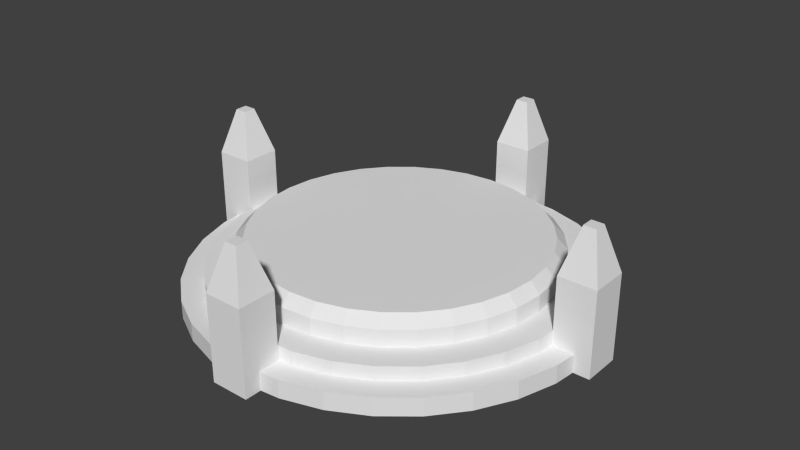 # Source: Teleport_TeleportPad.blend  (saved by Blender 2.69.0; exported with 4.5.12 LTS)
import bpy
from mathutils import Matrix  # noqa: F401  (used for matrix-valued properties, if any)

bpy.ops.wm.read_factory_settings(use_empty=True)
scene = bpy.context.scene
scene.name = 'Scene'

# ---- collections
col_collection_2 = bpy.data.collections.new('Collection 2'); scene.collection.children.link(col_collection_2)

# ---- world
world_world = bpy.data.worlds.new('World'); scene.world = world_world
world_world.color = (0.05088, 0.05088, 0.05088)
world_world.use_sun_shadow = False
world_world.sun_shadow_jitter_overblur = 0.0
world_world.cycles.sampling_method = 'MANUAL'
world_world.cycles.sample_map_resolution = 256

# ---- meshes
me_circle = bpy.data.meshes.new('Circle')
me_circle.from_pydata([(3.642, 0.4152, -0.006246), (4.411, 0.4152, -0.006246), (4.411, -0.354, -0.006246), (3.642, -0.354, -0.006246), (3.642, 0.4152, 1.711), (4.411, 0.4152, 1.711), (4.411, -0.354, 1.711), (3.642, -0.354, 1.711), (3.903, 0.1545, 2.633), (4.151, 0.1545, 2.633), (4.151, -0.09335, 2.633), (3.903, -0.09335, 2.633), (0.4152, -3.642, -0.006246), (0.4152, -4.411, -0.006246), (-0.354, -4.411, -0.006246), (-0.354, -3.642, -0.006246), (0.4152, -3.642, 1.711), (0.4152, -4.411, 1.711), (-0.354, -4.411, 1.711), (-0.354, -3.642, 1.711), (0.1545, -3.903, 2.633), (0.1545, -4.151, 2.633), (-0.09335, -4.151, 2.633), (-0.09335, -3.903, 2.633), (-3.642, -0.4152, -0.006246), (-4.411, -0.4152, -0.006246), (-4.411, 0.354, -0.006246), (-3.642, 0.354, -0.006246), (-3.642, -0.4152, 1.711), (-4.411, -0.4152, 1.711), (-4.411, 0.354, 1.711), (-3.642, 0.354, 1.711), (-3.903, -0.1545, 2.633), (-4.151, -0.1545, 2.633), (-4.151, 0.09335, 2.633), (-3.903, 0.09335, 2.633), (-0.3846, 3.642, -0.006246), (-0.3846, 4.411, -0.006246), (0.3846, 4.411, -0.006246), (0.3846, 3.642, -0.006246), (-0.3846, 3.642, 1.711), (-0.3846, 4.411, 1.711), (0.3846, 4.411, 1.711), (0.3846, 3.642, 1.711), (-0.1239, 3.902, 2.633), (-0.1239, 4.15, 2.633), (0.1239, 4.15, 2.633), (0.1239, 3.902, 2.633), (0.0, 4.125, 0.0), (-0.8047, 4.046, 0.0), (-1.579, 3.811, 0.0), (-2.292, 3.43, 0.0), (-2.917, 2.917, 0.0), (-3.43, 2.292, 0.0), (-3.811, 1.579, 0.0), (-4.046, 0.8047, 0.0), (-4.125, 3.114e-07, 0.0), (-4.046, -0.8047, 0.0), (-3.811, -1.579, 0.0), (-3.43, -2.292, 0.0), (-2.917, -2.917, 0.0), (-2.292, -3.43, 0.0), (-1.579, -3.811, 0.0), (-0.8047, -4.046, 0.0), (1.344e-06, -4.125, 0.0), (0.8047, -4.046, 0.0), (1.579, -3.811, 0.0), (2.292, -3.43, 0.0), (2.917, -2.917, 0.0), (3.43, -2.292, 0.0), (3.811, -1.579, 0.0), (4.046, -0.8047, 0.0), (4.125, 3.983e-06, 0.0), (4.046, 0.8047, 0.0), (3.811, 1.579, 0.0), (3.43, 2.292, 0.0), (2.917, 2.917, 0.0), (2.292, 3.43, 0.0), (1.579, 3.811, 0.0), (0.8047, 4.046, 0.0), (0.0, 4.125, 0.3644), (-0.8047, 4.046, 0.3644), (-1.579, 3.811, 0.3644), (-2.292, 3.43, 0.3644), (-2.917, 2.917, 0.3644), (-3.43, 2.292, 0.3644), (-3.811, 1.579, 0.3644), (-4.046, 0.8047, 0.3644), (-4.125, 3.114e-07, 0.3644), (-4.046, -0.8047, 0.3644), (-3.811, -1.579, 0.3644), (-3.43, -2.292, 0.3644), (-2.917, -2.917, 0.3644), (-2.292, -3.43, 0.3644), (-1.579, -3.811, 0.3644), (-0.8047, -4.046, 0.3644), (1.344e-06, -4.125, 0.3644), (0.8047, -4.046, 0.3644), (1.579, -3.811, 0.3644), (2.292, -3.43, 0.3644), (2.917, -2.917, 0.3644), (3.43, -2.292, 0.3644), (3.811, -1.579, 0.3644), (4.046, -0.8047, 0.3644), (4.125, 3.983e-06, 0.3644), (4.046, 0.8047, 0.3644), (3.811, 1.579, 0.3644), (3.43, 2.292, 0.3644), (2.917, 2.917, 0.3644), (2.292, 3.43, 0.3644), (1.579, 3.811, 0.3644), (0.8047, 4.046, 0.3644), (-5.327e-08, 3.676, 0.3644), (-0.7172, 3.606, 0.3644), (-1.407, 3.397, 0.3644), (-2.042, 3.057, 0.3644), (-2.6, 2.6, 0.3644), (-3.057, 2.042, 0.3644), (-3.397, 1.407, 0.3644), (-3.606, 0.7172, 0.3644), (-3.676, 4.054e-07, 0.3644), (-3.606, -0.7172, 0.3644), (-3.397, -1.407, 0.3644), (-3.057, -2.042, 0.3644), (-2.6, -2.6, 0.3644), (-2.042, -3.057, 0.3644), (-1.407, -3.397, 0.3644), (-0.7172, -3.606, 0.3644), (1.145e-06, -3.676, 0.3644), (0.7172, -3.606, 0.3644), (1.407, -3.397, 0.3644), (2.042, -3.057, 0.3644), (2.6, -2.6, 0.3644), (3.057, -2.042, 0.3644), (3.397, -1.407, 0.3644), (3.606, -0.7172, 0.3644), (3.676, 3.678e-06, 0.3644), (3.606, 0.7172, 0.3644), (3.397, 1.407, 0.3644), (3.057, 2.042, 0.3644), (2.6, 2.6, 0.3644), (2.042, 3.057, 0.3644), (1.407, 3.397, 0.3644), (0.7172, 3.606, 0.3644), (-5.327e-08, 3.676, 0.6498), (-0.7172, 3.606, 0.6498), (-1.407, 3.397, 0.6498), (-2.042, 3.057, 0.6498), (-2.6, 2.6, 0.6498), (-3.057, 2.042, 0.6498), (-3.397, 1.407, 0.6498), (-3.606, 0.7172, 0.6498), (-3.676, 4.054e-07, 0.6498), (-3.606, -0.7172, 0.6498), (-3.397, -1.407, 0.6498), (-3.057, -2.042, 0.6498), (-2.6, -2.6, 0.6498), (-2.042, -3.057, 0.6498), (-1.407, -3.397, 0.6498), (-0.7172, -3.606, 0.6498), (1.145e-06, -3.676, 0.6498), (0.7172, -3.606, 0.6498), (1.407, -3.397, 0.6498), (2.042, -3.057, 0.6498), (2.6, -2.6, 0.6498), (3.057, -2.042, 0.6498), (3.397, -1.407, 0.6498), (3.606, -0.7172, 0.6498), (3.676, 3.678e-06, 0.6498), (3.606, 0.7172, 0.6498), (3.397, 1.407, 0.6498), (3.057, 2.042, 0.6498), (2.6, 2.6, 0.6498), (2.042, 3.057, 0.6498), (1.407, 3.397, 0.6498), (0.7172, 3.606, 0.6498), (-8.971e-08, 3.128, 0.6498), (-0.6103, 3.068, 0.6498), (-1.197, 2.89, 0.6498), (-1.738, 2.601, 0.6498), (-2.212, 2.212, 0.6498), (-2.601, 1.738, 0.6498), (-2.89, 1.197, 0.6498), (-3.068, 0.6103, 0.6498), (-3.128, 5.179e-07, 0.6498), (-3.068, -0.6103, 0.6498), (-2.89, -1.197, 0.6498), (-2.601, -1.738, 0.6498), (-2.212, -2.212, 0.6498), (-1.738, -2.601, 0.6498), (-1.197, -2.89, 0.6498), (-0.6103, -3.068, 0.6498), (9.297e-07, -3.128, 0.6498), (0.6103, -3.068, 0.6498), (1.197, -2.89, 0.6498), (1.738, -2.601, 0.6498), (2.212, -2.212, 0.6498), (2.601, -1.738, 0.6498), (2.89, -1.197, 0.6498), (3.068, -0.6103, 0.6498), (3.128, 3.303e-06, 0.6498), (3.068, 0.6103, 0.6498), (2.89, 1.197, 0.6498), (2.601, 1.738, 0.6498), (2.212, 2.212, 0.6498), (1.738, 2.601, 0.6498), (1.197, 2.89, 0.6498), (0.6103, 3.068, 0.6498), (-8.971e-08, 3.128, 0.9894), (-0.6103, 3.068, 0.9894), (-1.197, 2.89, 0.9894), (-1.738, 2.601, 0.9894), (-2.212, 2.212, 0.9894), (-2.601, 1.738, 0.9894), (-2.89, 1.197, 0.9894), (-3.068, 0.6103, 0.9894), (-3.128, 5.179e-07, 0.9894), (-3.068, -0.6103, 0.9894), (-2.89, -1.197, 0.9894), (-2.601, -1.738, 0.9894), (-2.212, -2.212, 0.9894), (-1.738, -2.601, 0.9894), (-1.197, -2.89, 0.9894), (-0.6103, -3.068, 0.9894), (9.297e-07, -3.128, 0.9894), (0.6103, -3.068, 0.9894), (1.197, -2.89, 0.9894), (1.738, -2.601, 0.9894), (2.212, -2.212, 0.9894), (2.601, -1.738, 0.9894), (2.89, -1.197, 0.9894), (3.068, -0.6103, 0.9894), (3.128, 3.303e-06, 0.9894), (3.068, 0.6103, 0.9894), (2.89, 1.197, 0.9894), (2.601, 1.738, 0.9894), (2.212, 2.212, 0.9894), (1.738, 2.601, 0.9894), (1.197, 2.89, 0.9894), (0.6103, 3.068, 0.9894), (-8.833e-08, 2.919, 1.198), (-0.5695, 2.863, 1.198), (-1.117, 2.697, 1.198), (-1.622, 2.427, 1.198), (-2.064, 2.064, 1.198), (-2.427, 1.622, 1.198), (-2.697, 1.117, 1.198), (-2.863, 0.5695, 1.198), (-2.919, 5.498e-07, 1.198), (-2.863, -0.5695, 1.198), (-2.697, -1.117, 1.198), (-2.427, -1.622, 1.198), (-2.064, -2.064, 1.198), (-1.622, -2.427, 1.198), (-1.117, -2.697, 1.198), (-0.5695, -2.863, 1.198), (8.628e-07, -2.919, 1.198), (0.5695, -2.863, 1.198), (1.117, -2.697, 1.198), (1.622, -2.427, 1.198), (2.064, -2.064, 1.198), (2.427, -1.622, 1.198), (2.697, -1.117, 1.198), (2.863, -0.5695, 1.198), (2.919, 3.148e-06, 1.198), (2.863, 0.5695, 1.198), (2.697, 1.117, 1.198), (2.427, 1.622, 1.198), (2.064, 2.064, 1.198), (1.622, 2.427, 1.198), (1.117, 2.697, 1.198), (0.5695, 2.863, 1.198)], [], [(4, 5, 1, 0), (5, 6, 2, 1), (6, 7, 3, 2), (7, 4, 0, 3), (0, 1, 2, 3), (4, 7, 11, 8), (11, 10, 9, 8), (7, 6, 10, 11), (6, 5, 9, 10), (5, 4, 8, 9), (16, 17, 13, 12), (17, 18, 14, 13), (18, 19, 15, 14), (19, 16, 12, 15), (12, 13, 14, 15), (16, 19, 23, 20), (23, 22, 21, 20), (19, 18, 22, 23), (18, 17, 21, 22), (17, 16, 20, 21), (28, 29, 25, 24), (29, 30, 26, 25), (30, 31, 27, 26), (31, 28, 24, 27), (24, 25, 26, 27), (28, 31, 35, 32), (35, 34, 33, 32), (31, 30, 34, 35), (30, 29, 33, 34), (29, 28, 32, 33), (40, 41, 37, 36), (41, 42, 38, 37), (42, 43, 39, 38), (43, 40, 36, 39), (36, 37, 38, 39), (40, 43, 47, 44), (47, 46, 45, 44), (43, 42, 46, 47), (42, 41, 45, 46), (41, 40, 44, 45), (74, 75, 107, 106), (52, 53, 85, 84), (63, 64, 96, 95), (72, 73, 105, 104), (50, 51, 83, 82), (61, 62, 94, 93), (70, 71, 103, 102), (48, 49, 81, 80), (59, 60, 92, 91), (79, 48, 80, 111), (68, 69, 101, 100), (57, 58, 90, 89), (77, 78, 110, 109), (66, 67, 99, 98), (55, 56, 88, 87), (75, 76, 108, 107), (64, 65, 97, 96), (53, 54, 86, 85), (73, 74, 106, 105), (51, 52, 84, 83), (62, 63, 95, 94), (71, 72, 104, 103), (49, 50, 82, 81), (60, 61, 93, 92), (69, 70, 102, 101), (58, 59, 91, 90), (78, 79, 111, 110), (67, 68, 100, 99), (56, 57, 89, 88), (76, 77, 109, 108), (65, 66, 98, 97), (54, 55, 87, 86), (107, 108, 140, 139), (96, 97, 129, 128), (85, 86, 118, 117), (105, 106, 138, 137), (83, 84, 116, 115), (94, 95, 127, 126), (103, 104, 136, 135), (81, 82, 114, 113), (92, 93, 125, 124), (101, 102, 134, 133), (90, 91, 123, 122), (110, 111, 143, 142), (99, 100, 132, 131), (88, 89, 121, 120), (108, 109, 141, 140), (97, 98, 130, 129), (86, 87, 119, 118), (106, 107, 139, 138), (84, 85, 117, 116), (95, 96, 128, 127), (104, 105, 137, 136), (82, 83, 115, 114), (93, 94, 126, 125), (102, 103, 135, 134), (80, 81, 113, 112), (91, 92, 124, 123), (111, 80, 112, 143), (100, 101, 133, 132), (89, 90, 122, 121), (109, 110, 142, 141), (98, 99, 131, 130), (87, 88, 120, 119), (141, 142, 174, 173), (130, 131, 163, 162), (119, 120, 152, 151), (139, 140, 172, 171), (128, 129, 161, 160), (117, 118, 150, 149), (137, 138, 170, 169), (115, 116, 148, 147), (126, 127, 159, 158), (135, 136, 168, 167), (113, 114, 146, 145), (124, 125, 157, 156), (133, 134, 166, 165), (122, 123, 155, 154), (142, 143, 175, 174), (131, 132, 164, 163), (120, 121, 153, 152), (140, 141, 173, 172), (129, 130, 162, 161), (118, 119, 151, 150), (138, 139, 171, 170), (116, 117, 149, 148), (127, 128, 160, 159), (136, 137, 169, 168), (114, 115, 147, 146), (125, 126, 158, 157), (134, 135, 167, 166), (112, 113, 145, 144), (123, 124, 156, 155), (143, 112, 144, 175), (132, 133, 165, 164), (121, 122, 154, 153), (175, 144, 176, 207), (164, 165, 197, 196), (153, 154, 186, 185), (173, 174, 206, 205), (162, 163, 195, 194), (151, 152, 184, 183), (171, 172, 204, 203), (160, 161, 193, 192), (149, 150, 182, 181), (169, 170, 202, 201), (147, 148, 180, 179), (158, 159, 191, 190), (167, 168, 200, 199), (145, 146, 178, 177), (156, 157, 189, 188), (165, 166, 198, 197), (154, 155, 187, 186), (174, 175, 207, 206), (163, 164, 196, 195), (152, 153, 185, 184), (172, 173, 205, 204), (161, 162, 194, 193), (150, 151, 183, 182), (170, 171, 203, 202), (148, 149, 181, 180), (159, 160, 192, 191), (168, 169, 201, 200), (146, 147, 179, 178), (157, 158, 190, 189), (166, 167, 199, 198), (144, 145, 177, 176), (155, 156, 188, 187), (198, 199, 231, 230), (176, 177, 209, 208), (187, 188, 220, 219), (207, 176, 208, 239), (196, 197, 229, 228), (185, 186, 218, 217), (205, 206, 238, 237), (194, 195, 227, 226), (183, 184, 216, 215), (203, 204, 236, 235), (192, 193, 225, 224), (181, 182, 214, 213), (201, 202, 234, 233), (179, 180, 212, 211), (190, 191, 223, 222), (199, 200, 232, 231), (177, 178, 210, 209), (188, 189, 221, 220), (197, 198, 230, 229), (186, 187, 219, 218), (206, 207, 239, 238), (195, 196, 228, 227), (184, 185, 217, 216), (204, 205, 237, 236), (193, 194, 226, 225), (182, 183, 215, 214), (202, 203, 235, 234), (180, 181, 213, 212), (191, 192, 224, 223), (200, 201, 233, 232), (178, 179, 211, 210), (189, 190, 222, 221), (232, 233, 265, 264), (210, 211, 243, 242), (221, 222, 254, 253), (230, 231, 263, 262), (208, 209, 241, 240), (219, 220, 252, 251), (239, 208, 240, 271), (228, 229, 261, 260), (217, 218, 250, 249), (237, 238, 270, 269), (226, 227, 259, 258), (215, 216, 248, 247), (235, 236, 268, 267), (224, 225, 257, 256), (213, 214, 246, 245), (233, 234, 266, 265), (211, 212, 244, 243), (222, 223, 255, 254), (231, 232, 264, 263), (209, 210, 242, 241), (220, 221, 253, 252), (229, 230, 262, 261), (218, 219, 251, 250), (238, 239, 271, 270), (227, 228, 260, 259), (216, 217, 249, 248), (236, 237, 269, 268), (225, 226, 258, 257), (214, 215, 247, 246), (234, 235, 267, 266), (212, 213, 245, 244), (223, 224, 256, 255), (241, 242, 243, 244, 245, 246, 247, 248, 249, 250, 251, 252, 253, 254, 255, 256, 257, 258, 259, 260, 261, 262, 263, 264, 265, 266, 267, 268, 269, 270, 271, 240)])
me_circle.use_remesh_preserve_volume = False
me_circle.use_remesh_preserve_attributes = False
me_circle.use_mirror_vertex_groups = False
me_circle.update()

# ---- objects
ob_circle_013 = bpy.data.objects.new('Circle.013', me_circle)

# ---- transforms, parenting, visibility, modifiers, constraints
ob_circle_013.location = (0.0, 0.0, 0.0)
ob_circle_013.lineart.crease_threshold = 0.0

# ---- collection membership
col_collection_2.objects.link(ob_circle_013)

# ---- scene / render settings (as saved in the file)
scene.frame_start = 1; scene.frame_end = 250; scene.frame_set(1)
scene.render.engine = 'BLENDER_EEVEE_NEXT'
scene.render.image_settings.compression = 90
scene.render.resolution_percentage = 50
scene.render.dither_intensity = 0.0
scene.cycles.use_denoising = False
scene.cycles.samples = 10
scene.cycles.sampling_pattern = 'TABULATED_SOBOL'
scene.cycles.light_sampling_threshold = 0.0
scene.cycles.use_adaptive_sampling = False
scene.cycles.use_light_tree = False
scene.cycles.blur_glossy = 0.0
scene.cycles.volume_bounces = 1
scene.cycles.pixel_filter_type = 'GAUSSIAN'
scene.cycles.sample_clamp_indirect = 0.0
scene.view_settings.view_transform = 'Standard'
bpy.context.view_layer.update()

# ---- added for rendering (the .blend has no active camera and no usable light): camera, sun
cam_auto = bpy.data.cameras.new('AutoCamera')
cam_auto.lens = 50.0
cam_auto.sensor_width = 36.0
cam_auto.clip_end = 1000.0
ob_auto_camera = bpy.data.objects.new('AutoCamera', cam_auto)
scene.collection.objects.link(ob_auto_camera)
ob_auto_camera.location = (11.7995, -14.1596, 10.7531)
ob_auto_camera.rotation_euler = (1.09748, -7.21219e-08, 0.694738)
scene.camera = ob_auto_camera
light_auto_sun = bpy.data.lights.new('AutoSun', 'SUN')
light_auto_sun.energy = 3.0
light_auto_sun.angle = 0.0523599
ob_auto_sun = bpy.data.objects.new('AutoSun', light_auto_sun)
scene.collection.objects.link(ob_auto_sun)
ob_auto_sun.rotation_euler = (0.872665, 0.174533, 0.523599)
bpy.context.view_layer.update()
